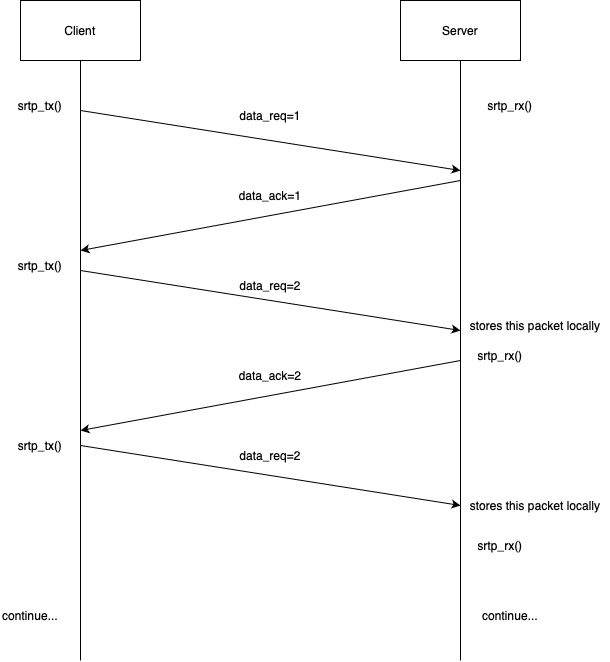

The diagram above was exported from draw.io. Its source (the exported page's mxGraphModel, read from the mxfile embedded in the PNG):
<mxGraphModel dx="1434" dy="827" grid="1" gridSize="10" guides="1" tooltips="1" connect="1" arrows="1" fold="1" page="1" pageScale="1" pageWidth="827" pageHeight="1169" math="0" shadow="0">
  <root>
    <mxCell id="0" />
    <mxCell id="1" parent="0" />
    <mxCell id="20igdemby0nrI7x8RbUq-1" value="Client" style="rounded=0;whiteSpace=wrap;html=1;" vertex="1" parent="1">
      <mxGeometry x="150" y="80" width="120" height="60" as="geometry" />
    </mxCell>
    <mxCell id="20igdemby0nrI7x8RbUq-2" value="Server" style="rounded=0;whiteSpace=wrap;html=1;" vertex="1" parent="1">
      <mxGeometry x="530" y="80" width="120" height="60" as="geometry" />
    </mxCell>
    <mxCell id="20igdemby0nrI7x8RbUq-3" value="" style="endArrow=none;html=1;rounded=0;entryX=0.5;entryY=1;entryDx=0;entryDy=0;" edge="1" parent="1" target="20igdemby0nrI7x8RbUq-1">
      <mxGeometry width="50" height="50" relative="1" as="geometry">
        <mxPoint x="210" y="740" as="sourcePoint" />
        <mxPoint x="440" y="320" as="targetPoint" />
      </mxGeometry>
    </mxCell>
    <mxCell id="20igdemby0nrI7x8RbUq-4" value="" style="endArrow=none;html=1;rounded=0;entryX=0.5;entryY=1;entryDx=0;entryDy=0;" edge="1" parent="1" target="20igdemby0nrI7x8RbUq-2">
      <mxGeometry width="50" height="50" relative="1" as="geometry">
        <mxPoint x="590" y="740" as="sourcePoint" />
        <mxPoint x="440" y="320" as="targetPoint" />
      </mxGeometry>
    </mxCell>
    <mxCell id="20igdemby0nrI7x8RbUq-59" value="srtp_tx()" style="text;html=1;align=center;verticalAlign=middle;whiteSpace=wrap;rounded=0;" vertex="1" parent="1">
      <mxGeometry x="140" y="170" width="60" height="30" as="geometry" />
    </mxCell>
    <mxCell id="20igdemby0nrI7x8RbUq-60" value="srtp_rx()" style="text;html=1;align=center;verticalAlign=middle;whiteSpace=wrap;rounded=0;" vertex="1" parent="1">
      <mxGeometry x="610" y="170" width="60" height="30" as="geometry" />
    </mxCell>
    <mxCell id="20igdemby0nrI7x8RbUq-61" value="" style="endArrow=classic;html=1;rounded=0;" edge="1" parent="1">
      <mxGeometry width="50" height="50" relative="1" as="geometry">
        <mxPoint x="210" y="190" as="sourcePoint" />
        <mxPoint x="590" y="250" as="targetPoint" />
      </mxGeometry>
    </mxCell>
    <mxCell id="20igdemby0nrI7x8RbUq-62" value="data_req=1" style="text;html=1;align=center;verticalAlign=middle;whiteSpace=wrap;rounded=0;" vertex="1" parent="1">
      <mxGeometry x="370" y="180" width="60" height="30" as="geometry" />
    </mxCell>
    <mxCell id="20igdemby0nrI7x8RbUq-63" value="" style="endArrow=classic;html=1;rounded=0;" edge="1" parent="1">
      <mxGeometry width="50" height="50" relative="1" as="geometry">
        <mxPoint x="590" y="260" as="sourcePoint" />
        <mxPoint x="210" y="330" as="targetPoint" />
      </mxGeometry>
    </mxCell>
    <mxCell id="20igdemby0nrI7x8RbUq-64" value="data_ack=1" style="text;html=1;align=center;verticalAlign=middle;whiteSpace=wrap;rounded=0;" vertex="1" parent="1">
      <mxGeometry x="370" y="260" width="60" height="30" as="geometry" />
    </mxCell>
    <mxCell id="20igdemby0nrI7x8RbUq-65" value="srtp_tx()" style="text;html=1;align=center;verticalAlign=middle;whiteSpace=wrap;rounded=0;" vertex="1" parent="1">
      <mxGeometry x="140" y="330" width="60" height="30" as="geometry" />
    </mxCell>
    <mxCell id="20igdemby0nrI7x8RbUq-66" value="" style="endArrow=classic;html=1;rounded=0;" edge="1" parent="1">
      <mxGeometry width="50" height="50" relative="1" as="geometry">
        <mxPoint x="210" y="350" as="sourcePoint" />
        <mxPoint x="590" y="410" as="targetPoint" />
      </mxGeometry>
    </mxCell>
    <mxCell id="20igdemby0nrI7x8RbUq-67" value="data_req=2" style="text;html=1;align=center;verticalAlign=middle;whiteSpace=wrap;rounded=0;" vertex="1" parent="1">
      <mxGeometry x="370" y="350" width="60" height="30" as="geometry" />
    </mxCell>
    <mxCell id="20igdemby0nrI7x8RbUq-68" value="srtp_rx()" style="text;html=1;align=center;verticalAlign=middle;whiteSpace=wrap;rounded=0;" vertex="1" parent="1">
      <mxGeometry x="600" y="420" width="60" height="30" as="geometry" />
    </mxCell>
    <mxCell id="20igdemby0nrI7x8RbUq-69" value="stores this packet locally" style="text;html=1;align=center;verticalAlign=middle;whiteSpace=wrap;rounded=0;" vertex="1" parent="1">
      <mxGeometry x="590" y="390" width="150" height="30" as="geometry" />
    </mxCell>
    <mxCell id="20igdemby0nrI7x8RbUq-70" value="" style="endArrow=classic;html=1;rounded=0;" edge="1" parent="1">
      <mxGeometry width="50" height="50" relative="1" as="geometry">
        <mxPoint x="590" y="440" as="sourcePoint" />
        <mxPoint x="210" y="510" as="targetPoint" />
      </mxGeometry>
    </mxCell>
    <mxCell id="20igdemby0nrI7x8RbUq-71" value="data_ack=2" style="text;html=1;align=center;verticalAlign=middle;whiteSpace=wrap;rounded=0;" vertex="1" parent="1">
      <mxGeometry x="370" y="440" width="60" height="30" as="geometry" />
    </mxCell>
    <mxCell id="20igdemby0nrI7x8RbUq-72" value="" style="endArrow=classic;html=1;rounded=0;" edge="1" parent="1">
      <mxGeometry width="50" height="50" relative="1" as="geometry">
        <mxPoint x="210" y="525" as="sourcePoint" />
        <mxPoint x="590" y="585" as="targetPoint" />
      </mxGeometry>
    </mxCell>
    <mxCell id="20igdemby0nrI7x8RbUq-73" value="data_req=2" style="text;html=1;align=center;verticalAlign=middle;whiteSpace=wrap;rounded=0;" vertex="1" parent="1">
      <mxGeometry x="370" y="520" width="60" height="30" as="geometry" />
    </mxCell>
    <mxCell id="20igdemby0nrI7x8RbUq-74" value="srtp_rx()" style="text;html=1;align=center;verticalAlign=middle;whiteSpace=wrap;rounded=0;" vertex="1" parent="1">
      <mxGeometry x="600" y="610" width="60" height="30" as="geometry" />
    </mxCell>
    <mxCell id="20igdemby0nrI7x8RbUq-75" value="srtp_tx()" style="text;html=1;align=center;verticalAlign=middle;whiteSpace=wrap;rounded=0;" vertex="1" parent="1">
      <mxGeometry x="140" y="510" width="60" height="30" as="geometry" />
    </mxCell>
    <mxCell id="20igdemby0nrI7x8RbUq-77" value="stores this packet locally" style="text;html=1;align=center;verticalAlign=middle;whiteSpace=wrap;rounded=0;" vertex="1" parent="1">
      <mxGeometry x="590" y="570" width="150" height="30" as="geometry" />
    </mxCell>
    <mxCell id="20igdemby0nrI7x8RbUq-78" value="continue..." style="text;html=1;align=center;verticalAlign=middle;whiteSpace=wrap;rounded=0;" vertex="1" parent="1">
      <mxGeometry x="610" y="680" width="60" height="30" as="geometry" />
    </mxCell>
    <mxCell id="20igdemby0nrI7x8RbUq-79" value="continue..." style="text;html=1;align=center;verticalAlign=middle;whiteSpace=wrap;rounded=0;" vertex="1" parent="1">
      <mxGeometry x="130" y="680" width="60" height="30" as="geometry" />
    </mxCell>
  </root>
</mxGraphModel>